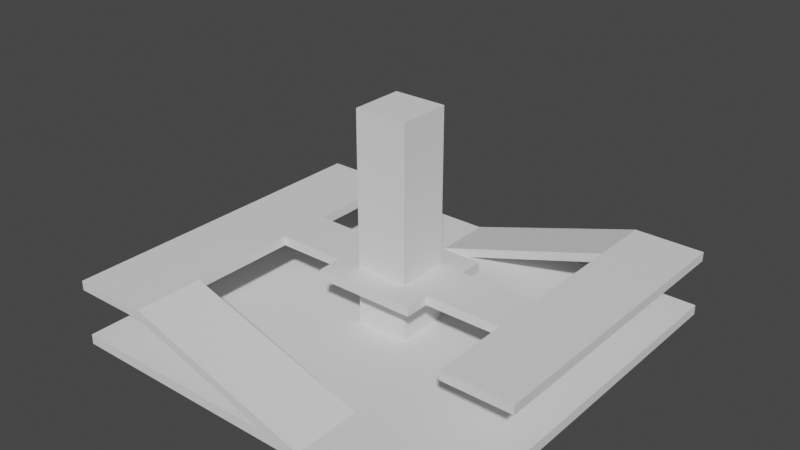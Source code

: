 # Source: test_platform.blend  (saved by Blender 3.0.42; exported with 4.5.12 LTS)
import bpy
from mathutils import Matrix  # noqa: F401  (used for matrix-valued properties, if any)

bpy.ops.wm.read_factory_settings(use_empty=True)
scene = bpy.context.scene
scene.name = 'Scene'

# ---- collections
col_collection = bpy.data.collections.new('Collection'); scene.collection.children.link(col_collection)

# ---- world
world_world = bpy.data.worlds.new('World'); scene.world = world_world
world_world.use_nodes = True; world_world.node_tree.nodes.clear()
_N = world_world.node_tree.nodes; _L = world_world.node_tree.links
n0 = _N.new('ShaderNodeOutputWorld'); n0.name = 'World Output'; n0.location = (300, 300)
n1 = _N.new('ShaderNodeBackground'); n1.name = 'Background'; n1.location = (10, 300)
n1.inputs[0].default_value = (0.05088, 0.05088, 0.05088, 1.0)
_L.new(n1.outputs[0], n0.inputs[0])
n0.is_active_output = True
world_world.color = (0.05088, 0.05088, 0.05088)
world_world.use_sun_shadow = False
world_world.sun_shadow_jitter_overblur = 0.0

# ---- meshes
me_plane = bpy.data.meshes.new('Plane')
me_plane.from_pydata([(-1.0, -1.0, 0.0), (1.0, -1.0, 0.0), (-1.0, 1.0, 0.0), (1.0, 1.0, 0.0), (-1.0, -1.0, 0.05007), (1.0, -1.0, 0.05007), (-1.0, 1.0, 0.05007), (1.0, 1.0, 0.05007), (-0.1325, -0.1325, 0.002602), (0.1325, -0.1325, 0.002602), (-0.1325, 0.1325, 0.002602), (0.1325, 0.1325, 0.002602), (-0.1325, -0.1325, 1.11), (0.1325, -0.1325, 1.11), (-0.1325, 0.1325, 1.11), (0.1325, 0.1325, 1.11), (-0.6083, -1.01, 0.3374), (0.3475, -1.01, 0.04133), (-0.6083, -0.6697, 0.3374), (0.3475, -0.6697, 0.04133), (-0.9978, -1.01, 0.3374), (-0.9978, -0.6697, 0.3374), (-0.6083, 0.6615, 0.3374), (-0.9978, 0.6615, 0.3374), (1.002, -0.1325, 0.3374), (1.002, 0.131, 0.3374), (-0.6083, 0.131, 0.3374), (-0.6083, -0.1325, 0.3374), (-0.9978, -0.1325, 0.3374), (-0.9978, 0.131, 0.3374), (0.6462, -0.1325, 0.3374), (0.6462, 0.131, 0.3374), (1.002, 1.004, 0.3374), (0.6462, 1.004, 0.3374), (1.002, -0.5407, 0.3374), (0.6462, -0.5407, 0.3374), (1.002, 0.6888, 0.3374), (0.6462, 0.6888, 0.3374), (-0.3292, 1.004, 0.03198), (-0.3292, 0.6888, 0.03198), (0.2566, 0.2543, 0.3374), (-0.2567, 0.2543, 0.3374), (0.2566, -0.1325, 0.3374), (-0.2567, -0.1325, 0.3374), (-0.2567, 0.131, 0.3374), (0.2566, 0.131, 0.3374), (0.2566, -0.258, 0.3374), (-0.2567, -0.258, 0.3374), (-0.6083, -1.01, 0.2901), (0.3475, -1.01, -0.00592), (-0.6083, -0.6697, 0.2901), (0.3475, -0.6697, -0.00592), (-0.9978, -1.01, 0.2901), (-0.9978, -0.6697, 0.2901), (-0.6083, 0.6615, 0.2901), (-0.9978, 0.6615, 0.2901), (1.002, -0.1325, 0.2901), (1.002, 0.131, 0.2901), (-0.6083, 0.131, 0.2901), (-0.6083, -0.1325, 0.2901), (-0.9978, -0.1325, 0.2901), (-0.9978, 0.131, 0.2901), (0.6462, -0.1325, 0.2901), (0.6462, 0.131, 0.2901), (1.002, 1.004, 0.2901), (0.6462, 1.004, 0.2901), (1.002, -0.5407, 0.2901), (0.6462, -0.5407, 0.2901), (1.002, 0.6888, 0.2901), (0.6462, 0.6888, 0.2901), (-0.3292, 1.004, -0.01527), (-0.3292, 0.6888, -0.01527), (0.2566, 0.2543, 0.2901), (-0.2567, 0.2543, 0.2901), (0.2566, -0.1325, 0.2901), (-0.2567, -0.1325, 0.2901), (-0.2567, 0.131, 0.2901), (0.2566, 0.131, 0.2901), (0.2566, -0.258, 0.2901), (-0.2567, -0.258, 0.2901)], [], [(0, 2, 3, 1), (4, 5, 7, 6), (1, 3, 7, 5), (2, 0, 4, 6), (3, 2, 6, 7), (0, 1, 5, 4), (8, 10, 11, 9), (12, 13, 15, 14), (9, 11, 15, 13), (10, 8, 12, 14), (11, 10, 14, 15), (8, 9, 13, 12), (16, 18, 19, 17), (16, 20, 21, 18), (21, 28, 27, 18), (31, 25, 24, 30), (26, 27, 28, 29), (29, 23, 22, 26), (26, 44, 43, 27), (37, 33, 32, 36), (24, 34, 35, 30), (31, 37, 36, 25), (37, 39, 38, 33), (44, 41, 40, 45), (42, 43, 44, 45), (45, 31, 30, 42), (42, 46, 47, 43), (48, 49, 51, 50), (48, 50, 53, 52), (53, 50, 59, 60), (63, 62, 56, 57), (58, 61, 60, 59), (61, 58, 54, 55), (58, 59, 75, 76), (69, 68, 64, 65), (56, 62, 67, 66), (63, 57, 68, 69), (69, 65, 70, 71), (76, 77, 72, 73), (74, 77, 76, 75), (77, 74, 62, 63), (74, 75, 79, 78), (31, 45, 77, 63), (16, 17, 49, 48), (25, 36, 68, 57), (29, 28, 60, 61), (42, 30, 62, 74), (17, 19, 51, 49), (44, 26, 58, 76), (19, 18, 50, 51), (23, 29, 61, 55), (27, 43, 75, 59), (21, 20, 52, 53), (38, 39, 71, 70), (26, 22, 54, 58), (46, 42, 74, 78), (33, 38, 70, 65), (28, 21, 53, 60), (20, 16, 48, 52), (39, 37, 69, 71), (18, 27, 59, 50), (22, 23, 55, 54), (47, 46, 78, 79), (40, 41, 73, 72), (32, 33, 65, 64), (41, 44, 76, 73), (36, 32, 64, 68), (43, 47, 79, 75), (37, 31, 63, 69), (24, 25, 57, 56), (35, 34, 66, 67), (45, 40, 72, 77), (30, 35, 67, 62), (34, 24, 56, 66)])
_uv = me_plane.uv_layers.new(name='UVMap')
_uv.uv.foreach_set('vector', [0.0, 0.0, 0.0, 1.0, 1.0, 1.0, 1.0, 0.0, 0.0, 0.0, 1.0, 0.0, 1.0, 1.0, 0.0, 1.0, 1.0, 0.0, 1.0, 1.0, 1.0, 1.0, 1.0, 0.0, 0.0, 1.0, 0.0, 0.0, 0.0, 0.0, 0.0, 1.0, 1.0, 1.0, 0.0, 1.0, 0.0, 1.0, 1.0, 1.0, 0.0, 0.0, 1.0, 0.0, 1.0, 0.0, 0.0, 0.0, 0.0, 0.0, 0.0, 1.0, 1.0, 1.0, 1.0, 0.0, 0.0, 0.0, 1.0, 0.0, 1.0, 1.0, 0.0, 1.0, 1.0, 0.0, 1.0, 1.0, 1.0, 1.0, 1.0, 0.0, 0.0, 1.0, 0.0, 0.0, 0.0, 0.0, 0.0, 1.0, 1.0, 1.0, 0.0, 1.0, 0.0, 1.0, 1.0, 1.0, 0.0, 0.0, 1.0, 0.0, 1.0, 0.0, 0.0, 0.0, 0.0, 0.0, 0.0, 1.0, 1.0, 1.0, 1.0, 0.0, 0.0, 0.0, 0.0, 0.0, 0.0, 1.0, 0.0, 1.0, 0.0, 1.0, 0.0, 1.0, 0.0, 1.0, 0.0, 1.0, 0.0, 1.0, 0.0, 1.0, 0.0, 1.0, 0.0, 1.0, 0.0, 1.0, 0.0, 1.0, 0.0, 1.0, 0.0, 1.0, 0.0, 1.0, 0.0, 1.0, 0.0, 1.0, 0.0, 1.0, 0.0, 1.0, 0.0, 1.0, 0.0, 1.0, 0.0, 1.0, 0.0, 1.0, 0.0, 1.0, 0.0, 1.0, 0.0, 1.0, 0.0, 1.0, 0.0, 1.0, 0.0, 1.0, 0.0, 1.0, 0.0, 1.0, 0.0, 1.0, 0.0, 1.0, 0.0, 1.0, 0.0, 1.0, 0.0, 1.0, 0.0, 1.0, 0.0, 1.0, 0.0, 1.0, 0.0, 1.0, 0.0, 1.0, 0.0, 1.0, 0.0, 1.0, 0.0, 1.0, 0.0, 1.0, 0.0, 1.0, 0.0, 1.0, 0.0, 1.0, 0.0, 1.0, 0.0, 1.0, 0.0, 1.0, 0.0, 1.0, 0.0, 1.0, 0.0, 1.0, 0.0, 0.0, 1.0, 0.0, 1.0, 1.0, 0.0, 1.0, 0.0, 0.0, 0.0, 1.0, 0.0, 1.0, 0.0, 0.0, 0.0, 1.0, 0.0, 1.0, 0.0, 1.0, 0.0, 1.0, 0.0, 1.0, 0.0, 1.0, 0.0, 1.0, 0.0, 1.0, 0.0, 1.0, 0.0, 1.0, 0.0, 1.0, 0.0, 1.0, 0.0, 1.0, 0.0, 1.0, 0.0, 1.0, 0.0, 1.0, 0.0, 1.0, 0.0, 1.0, 0.0, 1.0, 0.0, 1.0, 0.0, 1.0, 0.0, 1.0, 0.0, 1.0, 0.0, 1.0, 0.0, 1.0, 0.0, 1.0, 0.0, 1.0, 0.0, 1.0, 0.0, 1.0, 0.0, 1.0, 0.0, 1.0, 0.0, 1.0, 0.0, 1.0, 0.0, 1.0, 0.0, 1.0, 0.0, 1.0, 0.0, 1.0, 0.0, 1.0, 0.0, 1.0, 0.0, 1.0, 0.0, 1.0, 0.0, 1.0, 0.0, 1.0, 0.0, 1.0, 0.0, 1.0, 0.0, 1.0, 0.0, 1.0, 0.0, 1.0, 0.0, 1.0, 0.0, 1.0, 0.0, 1.0, 0.0, 1.0, 0.0, 1.0, 0.0, 1.0, 0.0, 1.0, 0.0, 1.0, 0.0, 0.0, 1.0, 0.0, 1.0, 0.0, 0.0, 0.0, 0.0, 1.0, 0.0, 1.0, 0.0, 1.0, 0.0, 1.0, 0.0, 1.0, 0.0, 1.0, 0.0, 1.0, 0.0, 1.0, 0.0, 1.0, 0.0, 1.0, 0.0, 1.0, 0.0, 1.0, 1.0, 0.0, 1.0, 1.0, 1.0, 1.0, 1.0, 0.0, 0.0, 1.0, 0.0, 1.0, 0.0, 1.0, 0.0, 1.0, 1.0, 1.0, 0.0, 1.0, 0.0, 1.0, 1.0, 1.0, 0.0, 1.0, 0.0, 1.0, 0.0, 1.0, 0.0, 1.0, 0.0, 1.0, 0.0, 1.0, 0.0, 1.0, 0.0, 1.0, 0.0, 1.0, 0.0, 0.0, 0.0, 0.0, 0.0, 1.0, 0.0, 1.0, 0.0, 1.0, 0.0, 1.0, 0.0, 1.0, 0.0, 1.0, 0.0, 1.0, 0.0, 1.0, 0.0, 1.0, 0.0, 1.0, 0.0, 1.0, 0.0, 1.0, 0.0, 1.0, 0.0, 1.0, 0.0, 1.0, 0.0, 1.0, 0.0, 1.0, 0.0, 1.0, 0.0, 1.0, 0.0, 1.0, 0.0, 1.0, 0.0, 0.0, 0.0, 0.0, 0.0, 0.0, 0.0, 0.0, 0.0, 1.0, 0.0, 1.0, 0.0, 1.0, 0.0, 1.0, 0.0, 1.0, 0.0, 1.0, 0.0, 1.0, 0.0, 1.0, 0.0, 1.0, 0.0, 1.0, 0.0, 1.0, 0.0, 1.0, 0.0, 1.0, 0.0, 1.0, 0.0, 1.0, 0.0, 1.0, 0.0, 1.0, 0.0, 1.0, 0.0, 1.0, 0.0, 1.0, 0.0, 1.0, 0.0, 1.0, 0.0, 1.0, 0.0, 1.0, 0.0, 1.0, 0.0, 1.0, 0.0, 1.0, 0.0, 1.0, 0.0, 1.0, 0.0, 1.0, 0.0, 1.0, 0.0, 1.0, 0.0, 1.0, 0.0, 1.0, 0.0, 1.0, 0.0, 1.0, 0.0, 1.0, 0.0, 1.0, 0.0, 1.0, 0.0, 1.0, 0.0, 1.0, 0.0, 1.0, 0.0, 1.0, 0.0, 1.0, 0.0, 1.0, 0.0, 1.0, 0.0, 1.0, 0.0, 1.0, 0.0, 1.0, 0.0, 1.0, 0.0, 1.0, 0.0, 1.0, 0.0, 1.0, 0.0, 1.0, 0.0, 1.0, 0.0, 1.0, 0.0, 1.0, 0.0, 1.0, 0.0, 1.0, 0.0, 1.0])
me_plane.use_remesh_fix_poles = True
me_plane.use_remesh_preserve_attributes = False
me_plane.update()

# ---- objects
ob_plane = bpy.data.objects.new('Plane', me_plane)

# ---- transforms, parenting, visibility, modifiers, constraints
ob_plane.location = (0.0, 0.0, 0.0)
ob_plane.scale = (7.546, 7.546, 7.546)

# ---- collection membership
col_collection.objects.link(ob_plane)

# ---- scene / render settings (as saved in the file)
scene.frame_start = 1; scene.frame_end = 250; scene.frame_set(1)
scene.render.engine = 'BLENDER_EEVEE_NEXT'
scene.cycles.sampling_pattern = 'TABULATED_SOBOL'
scene.cycles.use_light_tree = False
scene.view_settings.view_transform = 'Filmic'
bpy.context.view_layer.update()

# ---- added for rendering (the .blend has no active camera and no usable light): camera, sun
cam_auto = bpy.data.cameras.new('AutoCamera')
cam_auto.lens = 50.0
cam_auto.sensor_width = 36.0
cam_auto.clip_end = 1000.0
ob_auto_camera = bpy.data.objects.new('AutoCamera', cam_auto)
scene.collection.objects.link(ob_auto_camera)
ob_auto_camera.location = (21.3334, -25.6152, 21.1931)
ob_auto_camera.rotation_euler = (1.09748, -7.21219e-08, 0.694738)
scene.camera = ob_auto_camera
light_auto_sun = bpy.data.lights.new('AutoSun', 'SUN')
light_auto_sun.energy = 3.0
light_auto_sun.angle = 0.0523599
ob_auto_sun = bpy.data.objects.new('AutoSun', light_auto_sun)
scene.collection.objects.link(ob_auto_sun)
ob_auto_sun.rotation_euler = (0.872665, 0.174533, 0.523599)
bpy.context.view_layer.update()
